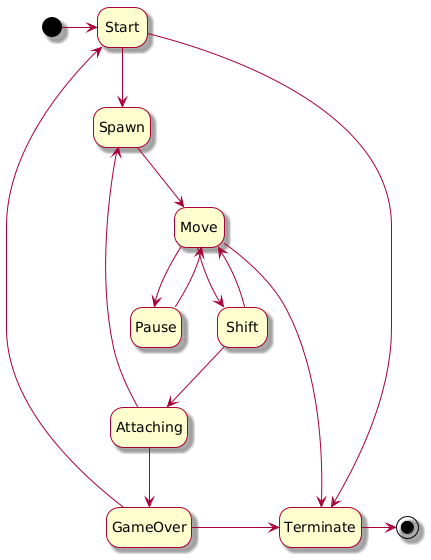

The diagram above was rendered by PlantUML. Its source (embedded in the PNG):
@startuml
skin rose

hide empty description

[*] -> Start
Start --> Terminate
Start --> Spawn
Spawn --> Move
Move --> Shift
Move --> Pause
Pause -> Move
Move --> Terminate
Shift --> Move
Shift --> Attaching
Attaching --> Spawn
Attaching --> GameOver
GameOver -> Terminate
GameOver --> Start
Terminate -> [*]
@enduml